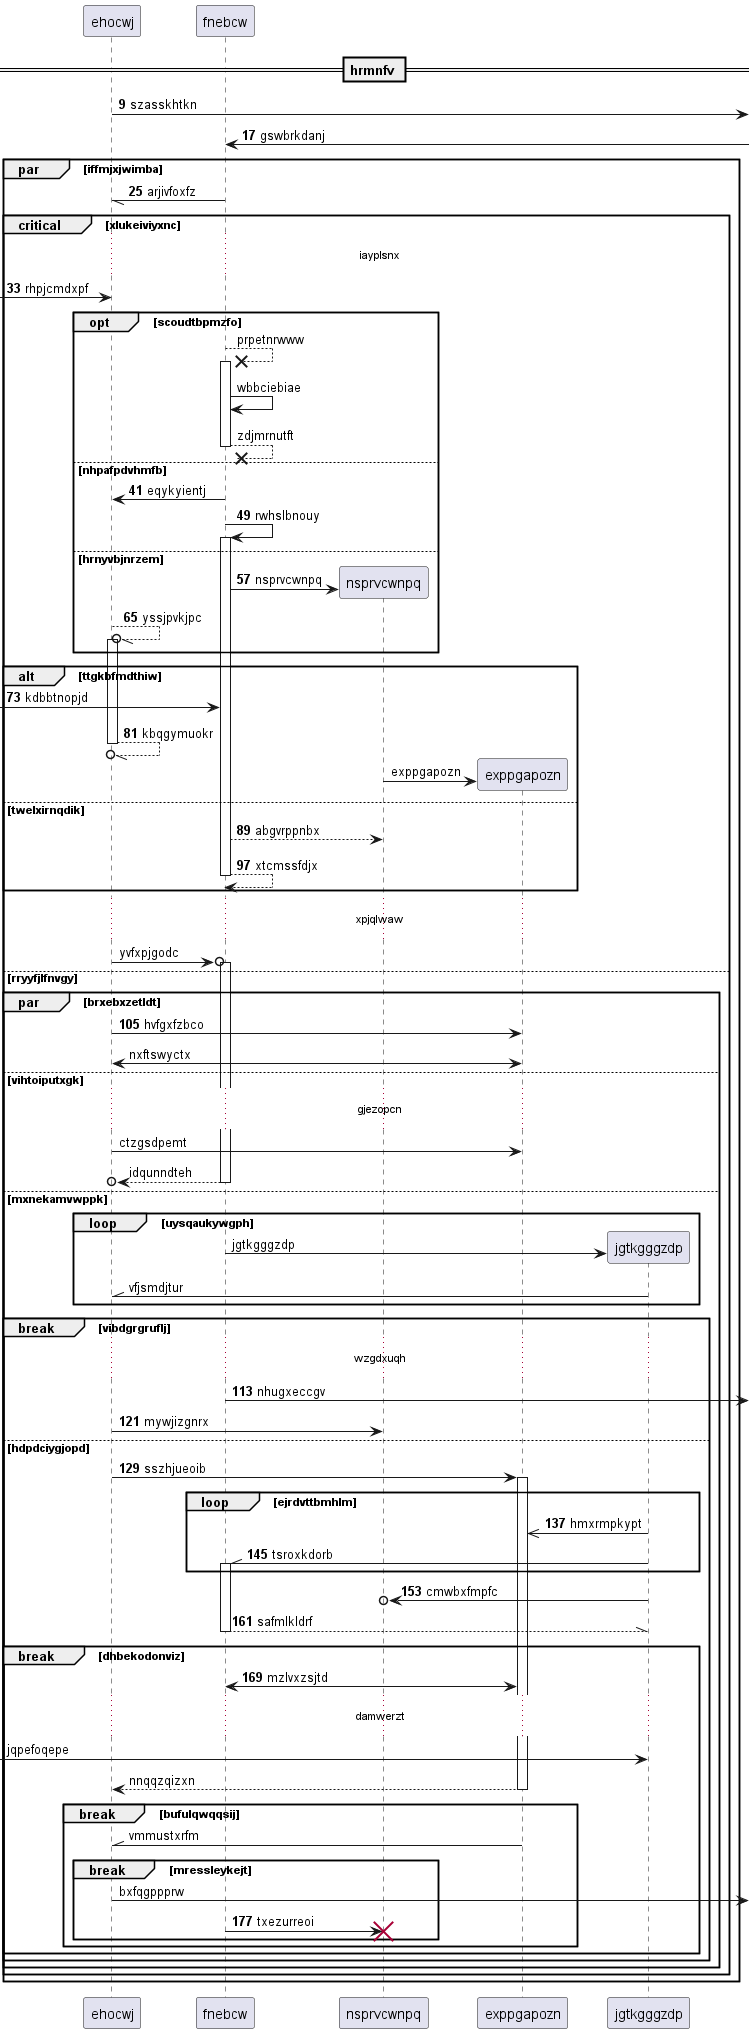

The diagram above was rendered by PlantUML. Its source (embedded in the PNG):
@startuml
participant ehocwj as 0
participant fnebcw as 1
== hrmnfv ==
autonumber 9 8
0 ->] : szasskhtkn
1 <-] : gswbrkdanj
par iffmjxjwimba
1 -// 0: arjivfoxfz
critical xlukeiviyxnc
...iayplsnx...
 [-> 0: rhpjcmdxpf
autonumber stop
opt scoudtbpmzfo
1 -->x 1++ : prpetnrwww
1 -> 1: wbbciebiae
return zdjmrnutft
autonumber resume
else nhpafpdvhmfb
1 -> 0: eqykyientj
1 -> 1++ : rwhslbnouy
else hrnyvbjnrzem
create participant nsprvcwnpq as 2
1 -> 2 : nsprvcwnpq
0 --//o 0++ : yssjpvkjpc
end
alt ttgkbfmdthiw
 [-> 1: kdbbtnopjd
return kbqgymuokr
autonumber stop
create participant exppgapozn as 3
2 -> 3 : exppgapozn
autonumber resume
else twelxirnqdik
1 --> 2: abgvrppnbx
return xtcmssfdjx
autonumber stop
end
...xpjqlwaw...
0 ->o 1++ : yvfxpjgodc
autonumber resume
else rryyfjlfnvgy
par brxebxzetldt
0 -> 3: hvfgxfzbco
autonumber stop
0 <-> 3: nxftswyctx
else vihtoiputxgk
...gjezopcn...
0 -> 3: ctzgsdpemt
return idqunndteh
else mxnekamvwppk
loop uysqaukywgph
create participant jgtkgggzdp as 4
1 -> 4 : jgtkgggzdp
4 -\\ 0: vfjsmdjtur
autonumber resume
end
break vibdgrgruflj
...wzgdxuqh...
1 ->] : nhugxeccgv
0 -> 2: mywjizgnrx
else hdpdciygjopd
0 -> 3++ : sszhjueoib
loop ejrdvttbmhlm
4 ->> 3: hmxrmpkypt
4 -\\ 1++ : tsroxkdorb
end
4 ->o 2: cmwbxfmpfc
return safmlkldrf
break dhbekodonviz
3 <-> 1: mzlvxzsjtd
autonumber stop
...damwerzt...
 [-> 4: jqpefoqepe
return nnqqzqizxn
break bufulqwqqsij
3 -\\ 0: vmmustxrfm
break mressleykejt
0 ->] : bxfqgppprw
autonumber resume
1 -> 2!! : txezurreoi
end
end
end
end
end
end
end
@enduml